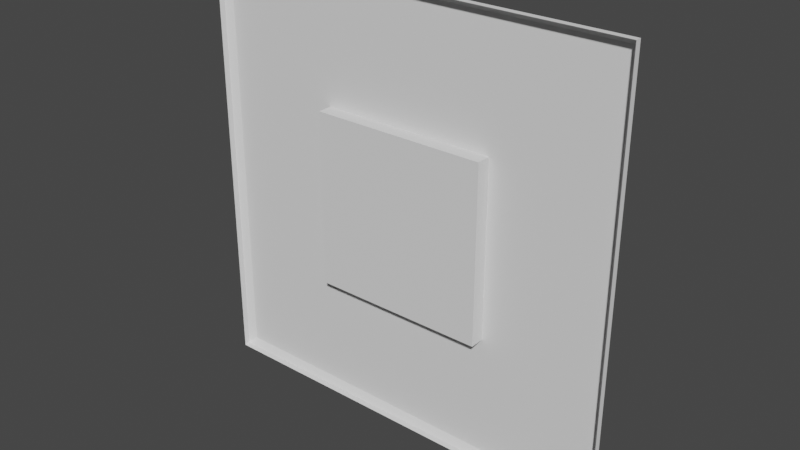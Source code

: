 # Source: Drill_Machine_4x4x4.blend  (saved by Blender 2.80.40; exported with 4.5.12 LTS)
import bpy
from mathutils import Matrix  # noqa: F401  (used for matrix-valued properties, if any)

bpy.ops.wm.read_factory_settings(use_empty=True)
scene = bpy.context.scene
scene.name = 'Scene'

# ---- collections
col_collection = bpy.data.collections.new('Collection'); scene.collection.children.link(col_collection)

# ---- world
world_world = bpy.data.worlds.new('World'); scene.world = world_world
world_world.use_nodes = True; world_world.node_tree.nodes.clear()
_N = world_world.node_tree.nodes; _L = world_world.node_tree.links
n0 = _N.new('ShaderNodeOutputWorld'); n0.name = 'World Output'; n0.location = (300, 300)
n1 = _N.new('ShaderNodeBackground'); n1.name = 'Background'; n1.location = (10, 300)
n1.inputs[0].default_value = (0.05088, 0.05088, 0.05088, 1.0)
_L.new(n1.outputs[0], n0.inputs[0])
n0.is_active_output = True
world_world.color = (0.05088, 0.05088, 0.05088)
world_world.use_sun_shadow = False
world_world.sun_shadow_jitter_overblur = 0.0

# ---- meshes
me_cube_001 = bpy.data.meshes.new('Cube.001')
me_cube_001.from_pydata([(-1.5, -0.5042, 1.534), (0.6148, -0.4281, 0.6489), (-1.5, -0.5042, -1.466), (0.6148, -0.4281, -0.5806), (1.5, -0.5042, 1.534), (-0.6148, -0.4281, -0.5806), (1.5, -0.5042, -1.466), (-0.6148, -0.4281, 0.6489), (-1.451, -0.4281, 1.485), (-1.5, -0.4614, 1.534), (-1.451, -0.4281, -1.417), (-1.5, -0.4614, -1.466), (1.451, -0.4281, 1.485), (1.5, -0.4614, 1.534), (1.451, -0.4281, -1.417), (1.5, -0.4614, -1.466), (0.6148, -0.5281, 0.6489), (-0.6148, -0.5281, 0.6489), (-0.6148, -0.5281, -0.5806), (0.6148, -0.5281, -0.5806)], [], [(12, 14, 3, 1), (6, 15, 13, 4), (10, 8, 7, 5), (0, 9, 11, 2), (1, 3, 19, 16), (2, 11, 15, 6), (8, 10, 11, 9), (10, 14, 15, 11), (14, 12, 13, 15), (12, 8, 9, 13), (4, 13, 9, 0), (8, 12, 1, 7), (14, 10, 5, 3), (19, 18, 17, 16), (5, 7, 17, 18), (3, 5, 18, 19), (7, 1, 16, 17)])
_uv = me_cube_001.uv_layers.new(name='UVMap')
_uv.uv.foreach_set('vector', [0.6291, 0.7459, 0.6291, 0.5041, 0.6291, 0.5041, 0.6291, 0.7459, 0.375, 0.5, 0.6209, 0.5, 0.6209, 0.75, 0.375, 0.75, 0.8709, 0.5041, 0.8709, 0.7459, 0.8709, 0.7459, 0.8709, 0.5041, 0.375, 0.0, 0.6209, 0.0, 0.6209, 0.25, 0.375, 0.25, 0.6291, 0.7459, 0.6291, 0.5041, 0.6291, 0.5041, 0.6291, 0.7459, 0.375, 0.25, 0.6209, 0.25, 0.6209, 0.5, 0.375, 0.5, 0.8709, 0.7459, 0.8709, 0.5041, 0.875, 0.5, 0.875, 0.75, 0.8709, 0.5041, 0.6291, 0.5041, 0.625, 0.5, 0.875, 0.5, 0.6291, 0.5041, 0.6291, 0.7459, 0.6209, 0.75, 0.6209, 0.5, 0.6291, 0.7459, 0.8709, 0.7459, 0.875, 0.75, 0.625, 0.75, 0.375, 0.75, 0.6209, 0.75, 0.6209, 1.0, 0.375, 1.0, 0.8709, 0.7459, 0.6291, 0.7459, 0.6291, 0.7459, 0.8709, 0.7459, 0.6291, 0.5041, 0.8709, 0.5041, 0.8709, 0.5041, 0.6291, 0.5041, 0.6291, 0.5041, 0.8709, 0.5041, 0.8709, 0.7459, 0.6291, 0.7459, 0.8709, 0.5041, 0.8709, 0.7459, 0.8709, 0.7459, 0.8709, 0.5041, 0.6291, 0.5041, 0.8709, 0.5041, 0.8709, 0.5041, 0.6291, 0.5041, 0.8709, 0.7459, 0.6291, 0.7459, 0.6291, 0.7459, 0.8709, 0.7459])
me_cube_001.use_remesh_preserve_volume = False
me_cube_001.use_remesh_preserve_attributes = False
me_cube_001.use_mirror_vertex_groups = False
me_cube_001.update()

# ---- objects
ob_stand = bpy.data.objects.new('Stand', me_cube_001)

# ---- transforms, parenting, visibility, modifiers, constraints
ob_stand.location = (0.0, 0.0, 0.0)
ob_stand.lineart.crease_threshold = 0.0

# ---- collection membership
col_collection.objects.link(ob_stand)

# ---- scene / render settings (as saved in the file)
scene.frame_start = 1; scene.frame_end = 250; scene.frame_set(54)
scene.render.engine = 'BLENDER_EEVEE_NEXT'
scene.render.motion_blur_shutter = 1.0
scene.cycles.use_denoising = False
scene.cycles.samples = 128
scene.cycles.sampling_pattern = 'TABULATED_SOBOL'
scene.cycles.use_adaptive_sampling = False
scene.cycles.use_light_tree = False
scene.view_settings.view_transform = 'Filmic'
bpy.context.view_layer.update()

# ---- added for rendering (the .blend has no active camera and no usable light): camera, sun
cam_auto = bpy.data.cameras.new('AutoCamera')
cam_auto.lens = 50.0
cam_auto.sensor_width = 36.0
cam_auto.clip_end = 1000.0
ob_auto_camera = bpy.data.objects.new('AutoCamera', cam_auto)
scene.collection.objects.link(ob_auto_camera)
ob_auto_camera.location = (3.92649, -5.18993, 3.17537)
ob_auto_camera.rotation_euler = (1.09748, -7.21219e-08, 0.694738)
scene.camera = ob_auto_camera
light_auto_sun = bpy.data.lights.new('AutoSun', 'SUN')
light_auto_sun.energy = 3.0
light_auto_sun.angle = 0.0523599
ob_auto_sun = bpy.data.objects.new('AutoSun', light_auto_sun)
scene.collection.objects.link(ob_auto_sun)
ob_auto_sun.rotation_euler = (0.872665, 0.174533, 0.523599)
bpy.context.view_layer.update()
